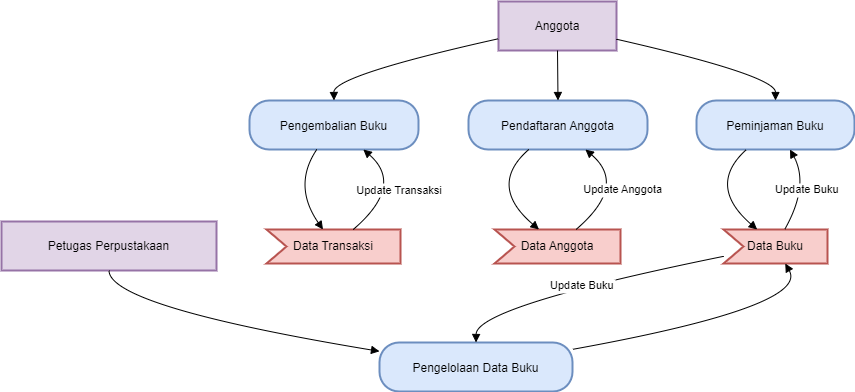

The diagram above was exported from draw.io. Its source (the exported page's mxGraphModel, read from the mxfile embedded in the PNG):
<mxGraphModel dx="794" dy="454" grid="1" gridSize="10" guides="1" tooltips="1" connect="1" arrows="1" fold="1" page="1" pageScale="1" pageWidth="850" pageHeight="1100" math="0" shadow="0">
  <root>
    <mxCell id="0" />
    <mxCell id="1" parent="0" />
    <mxCell id="ZP8ZneKZ8f5MpS7gKNJy-1" value="Anggota" style="whiteSpace=wrap;strokeWidth=2;fillColor=#e1d5e7;strokeColor=#9673a6;" vertex="1" parent="1">
      <mxGeometry x="517" y="20" width="118" height="49" as="geometry" />
    </mxCell>
    <mxCell id="ZP8ZneKZ8f5MpS7gKNJy-2" value="Peminjaman Buku" style="rounded=1;arcSize=40;strokeWidth=2;fillColor=#dae8fc;strokeColor=#6c8ebf;" vertex="1" parent="1">
      <mxGeometry x="715" y="119" width="158" height="49" as="geometry" />
    </mxCell>
    <mxCell id="ZP8ZneKZ8f5MpS7gKNJy-3" value="Pengembalian Buku" style="rounded=1;arcSize=40;strokeWidth=2;fillColor=#dae8fc;strokeColor=#6c8ebf;" vertex="1" parent="1">
      <mxGeometry x="268" y="119" width="169" height="49" as="geometry" />
    </mxCell>
    <mxCell id="ZP8ZneKZ8f5MpS7gKNJy-4" value="Pendaftaran Anggota" style="rounded=1;arcSize=40;strokeWidth=2;fillColor=#dae8fc;strokeColor=#6c8ebf;" vertex="1" parent="1">
      <mxGeometry x="487" y="119" width="179" height="49" as="geometry" />
    </mxCell>
    <mxCell id="ZP8ZneKZ8f5MpS7gKNJy-5" value="Data Buku" style="shape=mxgraph.arrows2.arrow;dy=0;dx=0;notch=20;strokeWidth=2;whiteSpace=wrap;fillColor=#f8cecc;strokeColor=#b85450;" vertex="1" parent="1">
      <mxGeometry x="742" y="248" width="104" height="34" as="geometry" />
    </mxCell>
    <mxCell id="ZP8ZneKZ8f5MpS7gKNJy-6" value="Data Transaksi" style="shape=mxgraph.arrows2.arrow;dy=0;dx=0;notch=20;strokeWidth=2;whiteSpace=wrap;fillColor=#f8cecc;strokeColor=#b85450;" vertex="1" parent="1">
      <mxGeometry x="285" y="248" width="134" height="34" as="geometry" />
    </mxCell>
    <mxCell id="ZP8ZneKZ8f5MpS7gKNJy-7" value="Data Anggota" style="shape=mxgraph.arrows2.arrow;dy=0;dx=0;notch=20;strokeWidth=2;whiteSpace=wrap;fillColor=#f8cecc;strokeColor=#b85450;" vertex="1" parent="1">
      <mxGeometry x="513" y="248" width="126" height="34" as="geometry" />
    </mxCell>
    <mxCell id="ZP8ZneKZ8f5MpS7gKNJy-8" value="Petugas Perpustakaan" style="whiteSpace=wrap;strokeWidth=2;fillColor=#e1d5e7;strokeColor=#9673a6;" vertex="1" parent="1">
      <mxGeometry x="20" y="240" width="215" height="49" as="geometry" />
    </mxCell>
    <mxCell id="ZP8ZneKZ8f5MpS7gKNJy-9" value="Pengelolaan Data Buku" style="rounded=1;arcSize=40;strokeWidth=2;fillColor=#dae8fc;strokeColor=#6c8ebf;" vertex="1" parent="1">
      <mxGeometry x="398" y="361" width="193" height="49" as="geometry" />
    </mxCell>
    <mxCell id="ZP8ZneKZ8f5MpS7gKNJy-10" value="" style="curved=1;startArrow=none;endArrow=block;exitX=1;exitY=0.77;entryX=0.5;entryY=-0.01;rounded=0;" edge="1" parent="1" source="ZP8ZneKZ8f5MpS7gKNJy-1" target="ZP8ZneKZ8f5MpS7gKNJy-2">
      <mxGeometry relative="1" as="geometry">
        <Array as="points">
          <mxPoint x="794" y="94" />
        </Array>
      </mxGeometry>
    </mxCell>
    <mxCell id="ZP8ZneKZ8f5MpS7gKNJy-11" value="" style="curved=1;startArrow=none;endArrow=block;exitX=0;exitY=0.76;entryX=0.5;entryY=-0.01;rounded=0;" edge="1" parent="1" source="ZP8ZneKZ8f5MpS7gKNJy-1" target="ZP8ZneKZ8f5MpS7gKNJy-3">
      <mxGeometry relative="1" as="geometry">
        <Array as="points">
          <mxPoint x="352" y="94" />
        </Array>
      </mxGeometry>
    </mxCell>
    <mxCell id="ZP8ZneKZ8f5MpS7gKNJy-12" value="" style="curved=1;startArrow=none;endArrow=block;exitX=0.5;exitY=0.99;entryX=0.5;entryY=-0.01;rounded=0;" edge="1" parent="1" source="ZP8ZneKZ8f5MpS7gKNJy-1" target="ZP8ZneKZ8f5MpS7gKNJy-4">
      <mxGeometry relative="1" as="geometry">
        <Array as="points" />
      </mxGeometry>
    </mxCell>
    <mxCell id="ZP8ZneKZ8f5MpS7gKNJy-13" value="" style="curved=1;startArrow=none;endArrow=block;exitX=0.32;exitY=0.99;entryX=0.32;entryY=-0.01;rounded=0;" edge="1" parent="1" source="ZP8ZneKZ8f5MpS7gKNJy-2" target="ZP8ZneKZ8f5MpS7gKNJy-5">
      <mxGeometry relative="1" as="geometry">
        <Array as="points">
          <mxPoint x="725" y="204" />
        </Array>
      </mxGeometry>
    </mxCell>
    <mxCell id="ZP8ZneKZ8f5MpS7gKNJy-14" value="" style="curved=1;startArrow=none;endArrow=block;exitX=0.4;exitY=0.99;entryX=0.42;entryY=-0.01;rounded=0;" edge="1" parent="1" source="ZP8ZneKZ8f5MpS7gKNJy-3" target="ZP8ZneKZ8f5MpS7gKNJy-6">
      <mxGeometry relative="1" as="geometry">
        <Array as="points">
          <mxPoint x="311" y="204" />
        </Array>
      </mxGeometry>
    </mxCell>
    <mxCell id="ZP8ZneKZ8f5MpS7gKNJy-15" value="" style="curved=1;startArrow=none;endArrow=block;exitX=0.34;exitY=0.99;entryX=0.35;entryY=-0.01;rounded=0;" edge="1" parent="1" source="ZP8ZneKZ8f5MpS7gKNJy-4" target="ZP8ZneKZ8f5MpS7gKNJy-7">
      <mxGeometry relative="1" as="geometry">
        <Array as="points">
          <mxPoint x="506" y="204" />
        </Array>
      </mxGeometry>
    </mxCell>
    <mxCell id="ZP8ZneKZ8f5MpS7gKNJy-16" value="" style="curved=1;startArrow=none;endArrow=block;exitX=0.5;exitY=0.99;entryX=0;entryY=0.18;rounded=0;" edge="1" parent="1" source="ZP8ZneKZ8f5MpS7gKNJy-8" target="ZP8ZneKZ8f5MpS7gKNJy-9">
      <mxGeometry relative="1" as="geometry">
        <Array as="points">
          <mxPoint x="128" y="325" />
        </Array>
      </mxGeometry>
    </mxCell>
    <mxCell id="ZP8ZneKZ8f5MpS7gKNJy-17" value="" style="curved=1;startArrow=none;endArrow=block;exitX=1;exitY=0.14;entryX=0.59;entryY=0.98;rounded=0;" edge="1" parent="1" source="ZP8ZneKZ8f5MpS7gKNJy-9" target="ZP8ZneKZ8f5MpS7gKNJy-5">
      <mxGeometry relative="1" as="geometry">
        <Array as="points">
          <mxPoint x="828" y="325" />
        </Array>
      </mxGeometry>
    </mxCell>
    <mxCell id="ZP8ZneKZ8f5MpS7gKNJy-18" value="Update Buku" style="curved=1;startArrow=none;endArrow=block;exitX=0.59;exitY=-0.01;entryX=0.59;entryY=0.99;rounded=0;" edge="1" parent="1" source="ZP8ZneKZ8f5MpS7gKNJy-5" target="ZP8ZneKZ8f5MpS7gKNJy-2">
      <mxGeometry relative="1" as="geometry">
        <Array as="points">
          <mxPoint x="828" y="204" />
        </Array>
      </mxGeometry>
    </mxCell>
    <mxCell id="ZP8ZneKZ8f5MpS7gKNJy-19" value="Update Buku" style="curved=1;startArrow=none;endArrow=block;exitX=0;exitY=0.79;entryX=0.5;entryY=0.01;rounded=0;" edge="1" parent="1" source="ZP8ZneKZ8f5MpS7gKNJy-5" target="ZP8ZneKZ8f5MpS7gKNJy-9">
      <mxGeometry relative="1" as="geometry">
        <Array as="points">
          <mxPoint x="495" y="325" />
        </Array>
      </mxGeometry>
    </mxCell>
    <mxCell id="ZP8ZneKZ8f5MpS7gKNJy-20" value="Update Transaksi" style="curved=1;startArrow=none;endArrow=block;exitX=0.65;exitY=-0.01;entryX=0.67;entryY=0.99;rounded=0;" edge="1" parent="1" source="ZP8ZneKZ8f5MpS7gKNJy-6" target="ZP8ZneKZ8f5MpS7gKNJy-3">
      <mxGeometry relative="1" as="geometry">
        <Array as="points">
          <mxPoint x="423" y="204" />
        </Array>
      </mxGeometry>
    </mxCell>
    <mxCell id="ZP8ZneKZ8f5MpS7gKNJy-21" value="Update Anggota" style="curved=1;startArrow=none;endArrow=block;exitX=0.65;exitY=-0.01;entryX=0.65;entryY=0.99;rounded=0;" edge="1" parent="1" source="ZP8ZneKZ8f5MpS7gKNJy-7" target="ZP8ZneKZ8f5MpS7gKNJy-4">
      <mxGeometry relative="1" as="geometry">
        <Array as="points">
          <mxPoint x="646" y="204" />
        </Array>
      </mxGeometry>
    </mxCell>
  </root>
</mxGraphModel>